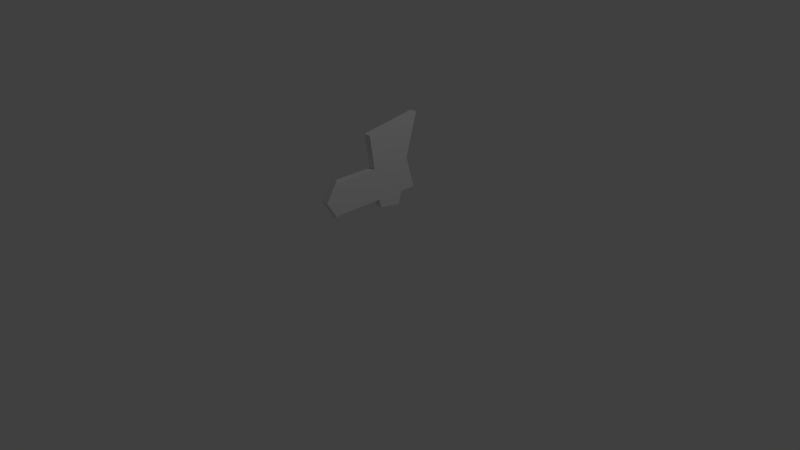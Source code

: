 # Source: mg-motelschild.blend  (saved by Blender 2.76.0; exported with 4.5.12 LTS)
import bpy
from mathutils import Matrix  # noqa: F401  (used for matrix-valued properties, if any)

bpy.ops.wm.read_factory_settings(use_empty=True)
scene = bpy.context.scene
scene.name = 'Scene'

# ---- collections
col_collection_1 = bpy.data.collections.new('Collection 1'); scene.collection.children.link(col_collection_1)

# ---- world
world_world = bpy.data.worlds.new('World'); scene.world = world_world
world_world.color = (0.05088, 0.05088, 0.05088)
world_world.use_sun_shadow = False
world_world.sun_shadow_jitter_overblur = 0.0
world_world.cycles.sampling_method = 'MANUAL'
world_world.cycles.sample_map_resolution = 256

# ---- cameras
cam_camera = bpy.data.cameras.new('Camera')
cam_camera.clip_end = 100.0
cam_camera.lens = 35.0
cam_camera.sensor_width = 32.0
cam_camera.sensor_height = 18.0
cam_camera.ortho_scale = 7.314
cam_camera.dof.focus_distance = 0.0
cam_camera.dof.aperture_fstop = 128.0

# ---- lights
light_lamp = bpy.data.lights.new('Lamp', 'POINT')
light_lamp.transmission_factor = 0.0
light_lamp.cutoff_distance = 30.0
light_lamp.energy = 100.0
light_lamp.shadow_buffer_clip_start = 1.001
light_lamp.shadow_soft_size = 0.1
light_lamp.shadow_maximum_resolution = 0.006
light_lamp.use_absolute_resolution = True
light_lamp.cycles.use_multiple_importance_sampling = False

# ---- meshes
me_plane = bpy.data.meshes.new('Plane')
me_plane.from_pydata([(-1.0, -1.0, 0.0), (1.0, -1.0, 0.0), (-1.0, 0.8087, 0.0), (1.0, 1.0, 0.0), (-1.0, -1.0, 0.0), (-1.19, -1.0, 3.006e-09), (1.206, -1.0, -3.27e-09), (0.0, -1.0, 0.0), (0.0, 0.9044, 0.0), (0.0, -1.253, 0.0), (-1.0, -0.04445, 0.0), (1.0, 0.05659, 0.0), (0.0, 0.006068, 0.0), (1.0, 0.6552, 0.0), (0.0, 0.727, 0.0), (-1.0, 0.8015, 0.0), (-3.181, -0.1505, 3.456e-08), (-3.739, 1.08, 4.34e-08), (1.541, 0.1003, -8.569e-09), (1.781, 0.5854, -1.237e-08), (-1.0, -0.04445, 0.0), (-1.0, -1.0, 0.0), (1.0, -1.0, 0.0), (1.0, 0.6552, 0.0), (1.0, 1.0, 0.0), (0.0, 0.9044, 0.0), (-1.0, 0.8087, 0.0), (1.206, -1.0, -3.27e-09), (0.0, -1.253, 0.0), (-1.19, -1.0, 3.006e-09), (-1.0, 0.8015, 0.0), (1.0, 0.05659, 0.0), (-3.739, 1.08, 4.34e-08), (-3.181, -0.1505, 3.456e-08), (1.541, 0.1003, -8.569e-09), (1.781, 0.5854, -1.237e-08), (-1.0, -0.04445, 0.09508), (-1.0, -1.0, 0.09508), (3.42e-08, -1.0, 0.09508), (1.0, -1.0, 0.09508), (1.0, 0.6552, 0.09508), (1.0, 1.0, 0.09508), (3.42e-08, 0.9044, 0.09508), (-1.0, 0.8087, 0.09508), (1.206, -1.0, 0.09508), (3.42e-08, 0.727, 0.09508), (3.42e-08, -1.253, 0.09508), (-1.19, -1.0, 0.09508), (-1.0, 0.8015, 0.09508), (1.0, 0.05659, 0.09508), (3.42e-08, 0.006068, 0.09508), (-3.739, 1.08, 0.09508), (-3.181, -0.1505, 0.09508), (1.541, 0.1003, 0.09508), (1.781, 0.5854, 0.09508)], [(0, 4), (4, 5)], [(14, 8, 3, 13), (15, 2, 8, 14), (6, 9, 7, 1), (7, 9, 5, 0), (0, 10, 12, 7), (7, 12, 11, 1), (10, 15, 14, 12), (12, 14, 13, 11), (10, 16, 17, 15), (13, 19, 18, 11), (30, 32, 51, 48), (29, 28, 46, 47), (33, 20, 36, 52), (20, 21, 37, 36), (32, 33, 52, 51), (24, 25, 42, 41), (22, 31, 49, 39), (31, 34, 53, 49), (26, 30, 48, 43), (27, 22, 39, 44), (9, 6, 27, 28), (18, 19, 35, 34), (0, 5, 29, 21), (19, 13, 23, 35), (6, 1, 22, 27), (2, 15, 30, 26), (11, 18, 34, 31), (10, 0, 21, 20), (1, 11, 31, 22), (3, 8, 25, 24), (17, 16, 33, 32), (13, 3, 24, 23), (16, 10, 20, 33), (8, 2, 26, 25), (5, 9, 28, 29), (15, 17, 32, 30), (45, 40, 41, 42), (48, 45, 42, 43), (44, 39, 38, 46), (38, 37, 47, 46), (37, 38, 50, 36), (38, 39, 49, 50), (36, 50, 45, 48), (50, 49, 40, 45), (36, 48, 51, 52), (40, 49, 53, 54), (23, 24, 41, 40), (28, 27, 44, 46), (34, 35, 54, 53), (25, 26, 43, 42), (21, 29, 47, 37), (35, 23, 40, 54)])
me_plane.use_remesh_preserve_volume = False
me_plane.use_remesh_preserve_attributes = False
me_plane.use_mirror_vertex_groups = False
me_plane.update()

# ---- objects
ob_plane = bpy.data.objects.new('Plane', me_plane)
ob_lamp = bpy.data.objects.new('Lamp', light_lamp)
ob_camera = bpy.data.objects.new('Camera', cam_camera)

# ---- transforms, parenting, visibility, modifiers, constraints
ob_plane.location = (0.0, 0.0, 1.0)
ob_plane.rotation_euler = (-0.0, 1.571, 0.0)
ob_plane.scale = (0.2099, 0.6259, 1.0)
ob_plane.lineart.crease_threshold = 0.0
ob_lamp.location = (4.076, 1.005, 5.904)
ob_lamp.rotation_euler = (0.6503, 0.05522, 1.866)
ob_lamp.lock_rotations_4d = False
ob_lamp.empty_display_type = 'ARROWS'
ob_lamp.color = (0.0, 0.0, 0.0, 0.0)
ob_lamp.lineart.crease_threshold = 0.0
ob_camera.location = (7.481, -6.508, 5.344)
ob_camera.rotation_euler = (1.109, 0.01082, 0.8149)
ob_camera.lock_rotations_4d = False
ob_camera.empty_display_type = 'ARROWS'
ob_camera.color = (0.0, 0.0, 0.0, 0.0)
ob_camera.display_type = 'WIRE'
ob_camera.lineart.crease_threshold = 0.0

# ---- collection membership
col_collection_1.objects.link(ob_plane)
col_collection_1.objects.link(ob_lamp)
col_collection_1.objects.link(ob_camera)

# ---- scene / render settings (as saved in the file)
scene.camera = ob_camera
scene.frame_start = 1; scene.frame_end = 250; scene.frame_set(1)
scene.render.engine = 'BLENDER_EEVEE_NEXT'
scene.render.resolution_percentage = 50
scene.render.dither_intensity = 0.0
scene.cycles.use_denoising = False
scene.cycles.samples = 10
scene.cycles.sampling_pattern = 'TABULATED_SOBOL'
scene.cycles.light_sampling_threshold = 0.0
scene.cycles.use_adaptive_sampling = False
scene.cycles.use_light_tree = False
scene.cycles.blur_glossy = 0.0
scene.cycles.pixel_filter_type = 'GAUSSIAN'
scene.cycles.sample_clamp_indirect = 0.0
scene.view_settings.view_transform = 'Standard'
bpy.context.view_layer.update()
